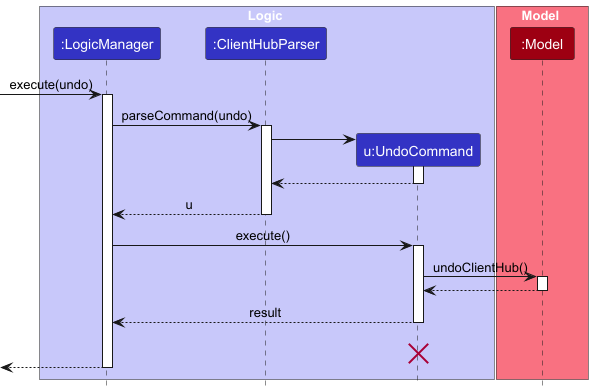

The diagram above was rendered by PlantUML. Its source (embedded in the PNG):
@startuml
!include style.puml
skinparam ArrowFontStyle plain

box Logic LOGIC_COLOR_T1
participant ":LogicManager" as LogicManager LOGIC_COLOR
participant ":ClientHubParser" as AddressBookParser LOGIC_COLOR
participant "u:UndoCommand" as UndoCommand LOGIC_COLOR
end box

box Model MODEL_COLOR_T1
participant ":Model" as Model MODEL_COLOR
end box
[-> LogicManager : execute(undo)
activate LogicManager

LogicManager -> AddressBookParser : parseCommand(undo)
activate AddressBookParser

create UndoCommand
AddressBookParser -> UndoCommand
activate UndoCommand

UndoCommand --> AddressBookParser
deactivate UndoCommand

AddressBookParser --> LogicManager : u
deactivate AddressBookParser

LogicManager -> UndoCommand : execute()
activate UndoCommand

UndoCommand -> Model : undoClientHub()
activate Model

Model --> UndoCommand
deactivate Model

UndoCommand --> LogicManager : result
deactivate UndoCommand
UndoCommand -[hidden]-> LogicManager : result
destroy UndoCommand

[<--LogicManager
deactivate LogicManager
@enduml